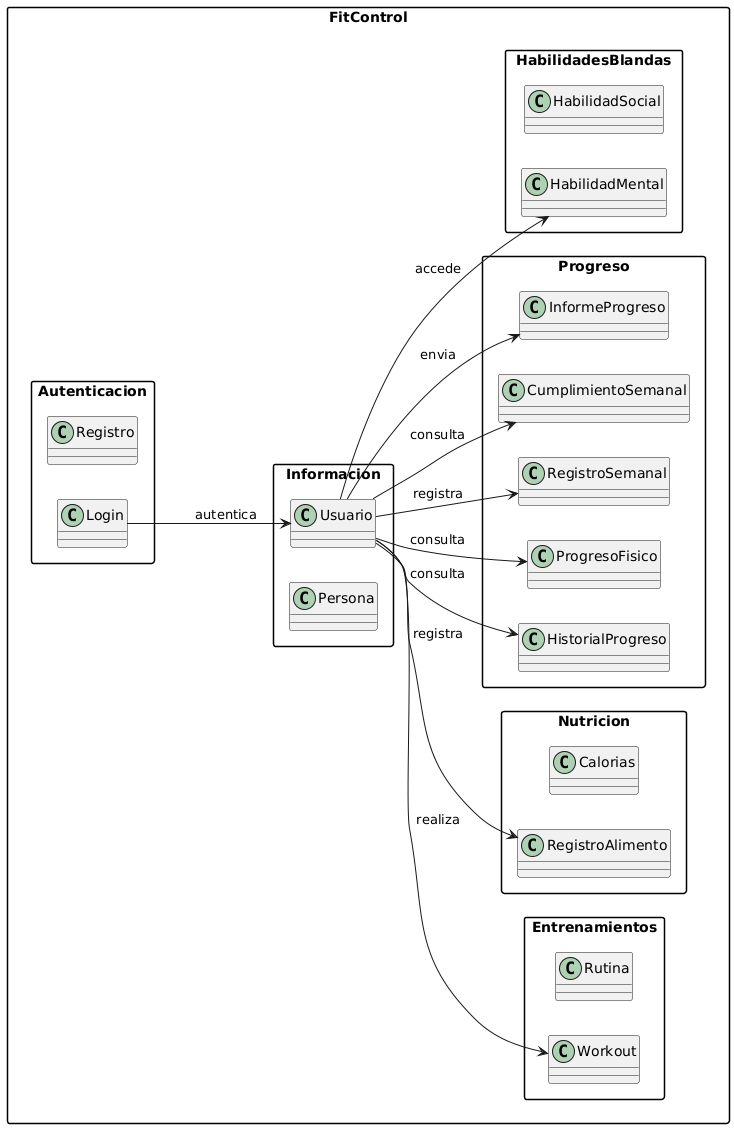

The diagram above was rendered by PlantUML. Its source (embedded in the PNG):
@startuml
skinparam packageStyle rectangle
left to right direction

package FitControl {
    
    package Informacion {
        class Persona 
        class Usuario
    }

    package Entrenamientos {
        class Workout
        class Rutina
    }

    package Nutricion {
        class RegistroAlimento
        class Calorias
    }

    package Progreso {
        class HistorialProgreso
       
        class ProgresoFisico
        class RegistroSemanal
        class CumplimientoSemanal
        class InformeProgreso
    }

    package HabilidadesBlandas {
        class HabilidadMental
        class HabilidadSocial
    }

    package Autenticacion {
        class Login
        class Registro
    }

    Usuario --> Workout : realiza
    Usuario --> RegistroAlimento : registra
    Usuario --> HistorialProgreso : consulta
   
    Usuario --> ProgresoFisico : consulta
    Usuario --> RegistroSemanal : registra
    Usuario --> CumplimientoSemanal : consulta
    Usuario --> InformeProgreso : envia
    Usuario --> HabilidadMental : accede
    Login --> Usuario : autentica
}
@enduml